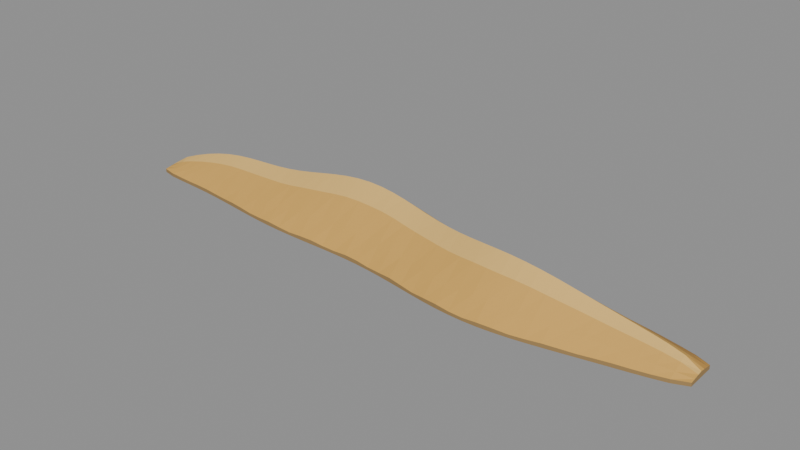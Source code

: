 # Source: linear-dune.blend  (saved by Blender 4.3.34; exported with 4.5.12 LTS)
import bpy
from mathutils import Matrix  # noqa: F401  (used for matrix-valued properties, if any)

bpy.ops.wm.read_factory_settings(use_empty=True)
scene = bpy.context.scene
scene.name = 'Scene'

# ---- collections
col_export = bpy.data.collections.new('EXPORT'); scene.collection.children.link(col_export)

# ---- materials (node trees are filled in below, after node groups)
mat_sand = bpy.data.materials.new('sand')
mat_sand.use_backface_culling = True
mat_sand.diffuse_color = (0.6724, 0.3813, 0.08228, 1.0)
mat_sand.roughness = 0.85
mat_light = bpy.data.materials.new('light')
mat_light.use_backface_culling = True
mat_light.diffuse_color = (0.7758, 0.491, 0.1413, 1.0)
mat_light.roughness = 0.85
mat_shade = bpy.data.materials.new('shade')
mat_shade.use_backface_culling = True
mat_shade.diffuse_color = (0.491, 0.2623, 0.05613, 1.0)
mat_shade.roughness = 0.85
mat_base = bpy.data.materials.new('base')
mat_base.use_backface_culling = True
mat_base.diffuse_color = (0.3467, 0.2159, 0.08022, 1.0)
mat_base.roughness = 0.85

# ---- material node trees
mat_sand.use_nodes = True; mat_sand.node_tree.nodes.clear()
_N = mat_sand.node_tree.nodes; _L = mat_sand.node_tree.links
n0 = _N.new('ShaderNodeBsdfPrincipled'); n0.name = 'Principled BSDF'; n0.location = (0, 0)
n0.inputs[0].default_value = (0.6724, 0.3813, 0.08228, 1.0)
n0.inputs[2].default_value = 0.85
n1 = _N.new('ShaderNodeOutputMaterial'); n1.name = 'Material Output'; n1.location = (0, 0)
_L.new(n0.outputs[0], n1.inputs[0])
n1.is_active_output = True
mat_light.use_nodes = True; mat_light.node_tree.nodes.clear()
_N = mat_light.node_tree.nodes; _L = mat_light.node_tree.links
n0 = _N.new('ShaderNodeBsdfPrincipled'); n0.name = 'Principled BSDF'; n0.location = (0, 0)
n0.inputs[0].default_value = (0.7758, 0.491, 0.1413, 1.0)
n0.inputs[2].default_value = 0.85
n1 = _N.new('ShaderNodeOutputMaterial'); n1.name = 'Material Output'; n1.location = (0, 0)
_L.new(n0.outputs[0], n1.inputs[0])
n1.is_active_output = True
mat_shade.use_nodes = True; mat_shade.node_tree.nodes.clear()
_N = mat_shade.node_tree.nodes; _L = mat_shade.node_tree.links
n0 = _N.new('ShaderNodeBsdfPrincipled'); n0.name = 'Principled BSDF'; n0.location = (0, 0)
n0.inputs[0].default_value = (0.491, 0.2623, 0.05613, 1.0)
n0.inputs[2].default_value = 0.85
n1 = _N.new('ShaderNodeOutputMaterial'); n1.name = 'Material Output'; n1.location = (0, 0)
_L.new(n0.outputs[0], n1.inputs[0])
n1.is_active_output = True
mat_base.use_nodes = True; mat_base.node_tree.nodes.clear()
_N = mat_base.node_tree.nodes; _L = mat_base.node_tree.links
n0 = _N.new('ShaderNodeBsdfPrincipled'); n0.name = 'Principled BSDF'; n0.location = (0, 0)
n0.inputs[0].default_value = (0.3467, 0.2159, 0.08022, 1.0)
n0.inputs[2].default_value = 0.85
n1 = _N.new('ShaderNodeOutputMaterial'); n1.name = 'Material Output'; n1.location = (0, 0)
_L.new(n0.outputs[0], n1.inputs[0])
n1.is_active_output = True

# ---- meshes
me_one_longitudinal_sinuous_two_flank_sand_ridge_mesh = bpy.data.meshes.new('one_longitudinal_sinuous_two_flank_sand_ridge-mesh')
me_one_longitudinal_sinuous_two_flank_sand_ridge_mesh.from_pydata([(-100.0, -6.726, 1.2), (-100.0, -5.226, 1.464), (-100.0, -3.226, 1.776), (-100.0, -1.726, 2.0), (-100.0, -0.02593, 1.746), (-100.0, 1.974, 1.432), (-100.0, 3.274, 1.2), (-95.24, -7.779, 1.219), (-95.24, -5.693, 2.454), (-95.24, -2.912, 3.949), (-95.24, -0.8263, 5.019), (-95.24, 1.538, 3.802), (-95.24, 4.319, 2.301), (-95.24, 6.126, 1.218), (-90.48, -8.124, 1.19), (-90.48, -5.674, 3.036), (-90.48, -2.408, 5.254), (-90.48, 0.04213, 6.814), (-90.48, 2.819, 5.022), (-90.48, 6.085, 2.852), (-90.48, 8.208, 1.189), (-85.71, -8.374, 1.148), (-85.71, -5.617, 3.577), (-85.71, -1.94, 6.317), (-85.71, 0.8173, 8.302), (-85.71, 3.942, 6.061), (-85.71, 7.619, 3.261), (-85.71, 10.01, 1.149), (-80.95, -8.65, 1.236), (-80.95, -5.619, 3.974), (-80.95, -1.578, 7.17), (-80.95, 1.453, 9.519), (-80.95, 4.887, 6.889), (-80.95, 8.929, 3.555), (-80.95, 11.56, 1.239), (-76.19, -9.008, 1.273), (-76.19, -5.729, 4.199), (-76.19, -1.357, 7.871), (-76.19, 1.922, 10.46), (-76.19, 5.638, 7.487), (-76.19, 10.01, 3.891), (-76.19, 12.85, 1.271), (-71.43, -9.466, 1.124), (-71.43, -5.96, 4.459), (-71.43, -1.284, 8.38), (-71.43, 2.222, 11.12), (-71.43, 6.196, 7.963), (-71.43, 10.87, 4.151), (-71.43, 13.91, 1.122), (-66.67, -10.01, 1.123), (-66.67, -6.298, 4.714), (-66.67, -1.344, 8.658), (-66.67, 2.372, 11.57), (-66.67, 6.584, 8.32), (-66.67, 11.54, 4.167), (-66.67, 14.76, 1.126), (-61.9, -10.62, 1.321), (-61.9, -6.712, 4.732), (-61.9, -1.5, 8.863), (-61.9, 2.409, 11.89), (-61.9, 6.839, 8.494), (-61.9, 12.05, 4.206), (-61.9, 15.44, 1.323), (-57.14, -11.24, 1.262), (-57.14, -7.155, 4.72), (-57.14, -1.707, 9.139), (-57.14, 2.38, 12.18), (-57.14, 7.011, 8.641), (-57.14, 12.46, 4.452), (-57.14, 16.0, 1.257), (-52.38, -11.83, 1.037), (-52.38, -7.578, 4.98), (-52.38, -1.913, 9.415), (-52.38, 2.336, 12.55), (-52.38, 7.151, 8.963), (-52.38, 12.82, 4.576), (-52.38, 16.5, 1.035), (-47.62, -12.33, 1.173), (-47.62, -7.936, 5.245), (-47.62, -2.074, 9.716), (-47.62, 2.323, 13.08), (-47.62, 7.306, 9.366), (-47.62, 13.17, 4.533), (-47.62, 16.98, 1.179), (-42.86, -12.73, 1.395), (-42.86, -8.197, 5.296), (-42.86, -2.156, 10.25), (-42.86, 2.374, 13.8), (-42.86, 7.508, 9.764), (-42.86, 13.55, 4.777), (-42.86, 17.48, 1.395), (-38.1, -12.99, 1.178), (-38.1, -8.345, 5.535), (-38.1, -2.145, 10.96), (-38.1, 2.505, 14.68), (-38.1, 7.775, 10.34), (-38.1, 13.97, 5.244), (-38.1, 18.0, 1.171), (-33.33, -13.14, 0.9896), (-33.33, -8.386, 6.072), (-33.33, -2.046, 11.61), (-33.33, 2.709, 15.63), (-33.33, 8.098, 11.1), (-33.33, 14.44, 5.42), (-33.33, 18.56, 0.9914), (-28.57, -13.19, 1.281), (-28.57, -8.348, 6.369), (-28.57, -1.886, 12.19), (-28.57, 2.961, 16.55), (-28.57, 8.454, 11.72), (-28.57, 14.92, 5.48), (-28.57, 19.12, 1.288), (-23.81, -13.2, 1.405), (-23.81, -8.272, 6.381), (-23.81, -1.706, 12.8), (-23.81, 3.218, 17.31), (-23.81, 8.798, 12.12), (-23.81, 15.36, 5.864), (-23.81, 19.63, 1.401), (-19.05, -13.2, 1.06), (-19.05, -8.211, 6.615), (-19.05, -1.561, 13.22), (-19.05, 3.426, 17.8), (-19.05, 9.079, 12.49), (-19.05, 15.73, 6.181), (-19.05, 20.05, 1.054), (-14.29, -13.26, 1.022), (-14.29, -8.22, 6.899), (-14.29, -1.505, 13.25), (-14.29, 3.532, 17.96), (-14.29, 9.24, 12.71), (-14.29, 15.96, 6.007), (-14.29, 20.32, 1.028), (-9.524, -13.42, 1.391), (-9.524, -8.35, 6.707), (-9.524, -1.587, 13.08), (-9.524, 3.485, 17.79), (-9.524, 9.233, 12.53), (-9.524, 16.0, 5.835), (-9.524, 20.39, 1.396), (-4.762, -13.73, 1.332), (-4.762, -8.634, 6.36), (-4.762, -1.843, 12.87), (-4.762, 3.25, 17.35), (-4.762, 9.022, 12.13), (-4.762, 15.81, 5.968), (-4.762, 20.23, 1.325), (0.0, -14.19, 0.9726), (0.0, -9.088, 6.353), (0.0, -2.288, 12.46), (0.0, 2.812, 16.75), (0.0, 8.592, 11.82), (0.0, 15.39, 5.849), (0.0, 19.81, 0.9692), (4.762, -14.8, 1.127), (4.762, -9.703, 6.296), (4.762, -2.913, 11.89), (4.762, 2.18, 16.11), (4.762, 7.952, 11.46), (4.762, 14.74, 5.389), (4.762, 19.16, 1.135), (9.524, -15.52, 1.444), (9.524, -10.45, 5.888), (9.524, -3.687, 11.51), (9.524, 1.384, 15.57), (9.524, 7.132, 10.98), (9.524, 13.89, 5.25), (9.524, 18.29, 1.445), (14.29, -16.31, 1.21), (14.29, -11.28, 5.684), (14.29, -4.56, 11.37), (14.29, 0.4769, 15.23), (14.29, 6.185, 10.7), (14.29, 12.9, 5.418), (14.29, 17.27, 1.202), (19.05, -17.1, 0.962), (19.05, -12.11, 5.895), (19.05, -5.464, 11.25), (19.05, -0.4768, 15.12), (19.05, 5.175, 10.74), (19.05, 11.83, 5.301), (19.05, 16.15, 0.9629), (23.81, -17.82, 1.25), (23.81, -12.89, 5.95), (23.81, -6.329, 11.23), (23.81, -1.405, 15.22), (23.81, 4.176, 10.82), (23.81, 10.74, 5.094), (23.81, 15.01, 1.258), (28.57, -18.39, 1.412), (28.57, -13.55, 5.786), (28.57, -7.085, 11.45), (28.57, -2.238, 15.45), (28.57, 3.254, 10.86), (28.57, 9.717, 5.301), (28.57, 13.92, 1.409), (33.33, -18.77, 1.101), (33.33, -14.01, 5.907), (33.33, -7.674, 11.71), (33.33, -2.919, 15.7), (33.33, 2.47, 11.05), (33.33, 8.81, 5.558), (33.33, 12.93, 1.094), (38.1, -18.91, 1.03), (38.1, -14.26, 6.164), (38.1, -8.058, 11.73), (38.1, -3.408, 15.83), (38.1, 1.862, 11.25), (38.1, 8.062, 5.42), (38.1, 12.09, 1.034), (42.86, -18.79, 1.331), (42.86, -14.26, 6.047), (42.86, -8.217, 11.62), (42.86, -3.687, 15.75), (42.86, 1.447, 11.14), (42.86, 7.488, 5.272), (42.86, 11.41, 1.336), (47.62, -18.42, 1.319), (47.62, -14.02, 5.756), (47.62, -8.16, 11.43), (47.62, -3.764, 15.37), (47.62, 1.219, 10.81), (47.62, 7.081, 5.354), (47.62, 10.89, 1.314), (52.38, -17.83, 1.058), (52.38, -13.58, 5.654), (52.38, -7.915, 10.97), (52.38, -3.666, 14.7), (52.38, 1.149, 10.41), (52.38, 6.814, 5.221), (52.38, 10.5, 1.055), (57.14, -17.06, 1.132), (57.14, -12.97, 5.461), (57.14, -7.526, 10.23), (57.14, -3.439, 13.77), (57.14, 1.192, 9.83), (57.14, 6.64, 4.773), (57.14, 10.18, 1.137), (61.9, -16.17, 1.334), (61.9, -12.26, 4.966), (61.9, -7.048, 9.426), (61.9, -3.139, 12.66), (61.9, 1.291, 9.011), (61.9, 6.503, 4.444), (61.9, 9.891, 1.335), (66.67, -15.21, 1.224), (66.67, -11.49, 4.514), (66.67, -6.537, 8.634), (66.67, -2.821, 11.48), (66.67, 1.39, 8.176), (66.67, 6.345, 4.249), (66.67, 9.566, 1.219), (71.43, -14.22, 1.092), (71.43, -10.72, 4.246), (71.43, -6.041, 7.785), (71.43, -2.535, 10.32), (71.43, 1.44, 7.438), (71.43, 6.115, 3.883), (71.43, 9.154, 1.092), (76.19, -13.24, 1.206), (76.19, -9.965, 3.905), (76.19, -5.593, 6.958), (76.19, -2.314, 9.229), (76.19, 1.402, 6.704), (76.19, 5.774, 3.464), (76.19, 8.616, 1.209), (80.95, -12.28, 1.272), (80.95, -9.248, 3.486), (80.95, -5.207, 6.252), (80.95, -2.176, 8.223), (80.95, 1.259, 5.975), (80.95, 5.3, 3.218), (80.95, 7.927, 1.272), (85.71, -11.31, 1.182), (85.71, -8.548, 3.172), (85.71, -4.871, 5.572), (85.71, -2.114, 7.247), (85.71, 1.011, 5.314), (85.71, 4.688, 2.992), (85.71, 7.077, 1.18), (90.48, -10.27, 1.167), (90.48, -7.819, 2.868), (90.48, -4.553, 4.79), (90.48, -2.103, 6.183), (90.48, 0.6732, 4.611), (90.48, 3.94, 2.644), (90.48, 6.063, 1.167), (95.24, -9.056, 1.21), (95.24, -6.97, 2.4), (95.24, -4.189, 3.798), (95.24, -2.104, 4.815), (95.24, 0.2604, 3.67), (95.24, 3.041, 2.233), (95.24, 4.849, 1.211), (100.0, -7.066, 1.2), (100.0, -5.566, 1.464), (100.0, -3.566, 1.776), (100.0, -2.066, 2.0), (100.0, -0.3659, 1.746), (100.0, 1.634, 1.432), (100.0, 2.934, 1.2), (-100.0, -6.726, 0.0), (-100.0, -5.226, 0.0), (-100.0, -3.226, 0.0), (-100.0, -1.726, 0.0), (-100.0, -0.02593, 0.0), (-100.0, 1.974, 0.0), (-100.0, 3.274, 0.0), (-95.24, 6.126, 0.0), (-90.48, 8.208, 0.0), (-85.71, 10.01, 0.0), (-80.95, 11.56, 0.0), (-76.19, 12.85, 0.0), (-71.43, 13.91, 0.0), (-66.67, 14.76, 0.0), (-61.9, 15.44, 0.0), (-57.14, 16.0, 0.0), (-52.38, 16.5, 0.0), (-47.62, 16.98, 0.0), (-42.86, 17.48, 0.0), (-38.1, 18.0, 0.0), (-33.33, 18.56, 0.0), (-28.57, 19.12, 0.0), (-23.81, 19.63, 0.0), (-19.05, 20.05, 0.0), (-14.29, 20.32, 0.0), (-9.524, 20.39, 0.0), (-4.762, 20.23, 0.0), (0.0, 19.81, 0.0), (4.762, 19.16, 0.0), (9.524, 18.29, 0.0), (14.29, 17.27, 0.0), (19.05, 16.15, 0.0), (23.81, 15.01, 0.0), (28.57, 13.92, 0.0), (33.33, 12.93, 0.0), (38.1, 12.09, 0.0), (42.86, 11.41, 0.0), (47.62, 10.89, 0.0), (52.38, 10.5, 0.0), (57.14, 10.18, 0.0), (61.9, 9.891, 0.0), (66.67, 9.566, 0.0), (71.43, 9.154, 0.0), (76.19, 8.616, 0.0), (80.95, 7.927, 0.0), (85.71, 7.077, 0.0), (90.48, 6.063, 0.0), (95.24, 4.849, 0.0), (100.0, 2.934, 0.0), (100.0, 1.634, 0.0), (100.0, -0.3659, 0.0), (100.0, -2.066, 0.0), (100.0, -3.566, 0.0), (100.0, -5.566, 0.0), (100.0, -7.066, 0.0), (95.24, -9.056, 0.0), (90.48, -10.27, 0.0), (85.71, -11.31, 0.0), (80.95, -12.28, 0.0), (76.19, -13.24, 0.0), (71.43, -14.22, 0.0), (66.67, -15.21, 0.0), (61.9, -16.17, 0.0), (57.14, -17.06, 0.0), (52.38, -17.83, 0.0), (47.62, -18.42, 0.0), (42.86, -18.79, 0.0), (38.1, -18.91, 0.0), (33.33, -18.77, 0.0), (28.57, -18.39, 0.0), (23.81, -17.82, 0.0), (19.05, -17.1, 0.0), (14.29, -16.31, 0.0), (9.524, -15.52, 0.0), (4.762, -14.8, 0.0), (0.0, -14.19, 0.0), (-4.762, -13.73, 0.0), (-9.524, -13.42, 0.0), (-14.29, -13.26, 0.0), (-19.05, -13.2, 0.0), (-23.81, -13.2, 0.0), (-28.57, -13.19, 0.0), (-33.33, -13.14, 0.0), (-38.1, -12.99, 0.0), (-42.86, -12.73, 0.0), (-47.62, -12.33, 0.0), (-52.38, -11.83, 0.0), (-57.14, -11.24, 0.0), (-61.9, -10.62, 0.0), (-66.67, -10.01, 0.0), (-71.43, -9.466, 0.0), (-76.19, -9.008, 0.0), (-80.95, -8.65, 0.0), (-85.71, -8.374, 0.0), (-90.48, -8.124, 0.0), (-95.24, -7.779, 0.0)], [], [(0, 8, 1), (0, 7, 8), (1, 9, 2), (1, 8, 9), (2, 10, 3), (2, 9, 10), (3, 11, 4), (3, 10, 11), (4, 12, 5), (4, 11, 12), (5, 13, 6), (5, 12, 13), (7, 15, 8), (7, 14, 15), (8, 16, 9), (8, 15, 16), (9, 17, 10), (9, 16, 17), (10, 18, 11), (10, 17, 18), (11, 19, 12), (11, 18, 19), (12, 20, 13), (12, 19, 20), (14, 22, 15), (14, 21, 22), (15, 23, 16), (15, 22, 23), (16, 24, 17), (16, 23, 24), (17, 25, 18), (17, 24, 25), (18, 26, 19), (18, 25, 26), (19, 27, 20), (19, 26, 27), (21, 29, 22), (21, 28, 29), (22, 30, 23), (22, 29, 30), (23, 31, 24), (23, 30, 31), (24, 32, 25), (24, 31, 32), (25, 33, 26), (25, 32, 33), (26, 34, 27), (26, 33, 34), (28, 36, 29), (28, 35, 36), (29, 37, 30), (29, 36, 37), (30, 38, 31), (30, 37, 38), (31, 39, 32), (31, 38, 39), (32, 40, 33), (32, 39, 40), (33, 41, 34), (33, 40, 41), (35, 43, 36), (35, 42, 43), (36, 44, 37), (36, 43, 44), (37, 45, 38), (37, 44, 45), (38, 46, 39), (38, 45, 46), (39, 47, 40), (39, 46, 47), (40, 48, 41), (40, 47, 48), (42, 50, 43), (42, 49, 50), (43, 51, 44), (43, 50, 51), (44, 52, 45), (44, 51, 52), (45, 53, 46), (45, 52, 53), (46, 54, 47), (46, 53, 54), (47, 55, 48), (47, 54, 55), (49, 57, 50), (49, 56, 57), (50, 58, 51), (50, 57, 58), (51, 59, 52), (51, 58, 59), (52, 60, 53), (52, 59, 60), (53, 61, 54), (53, 60, 61), (54, 62, 55), (54, 61, 62), (56, 64, 57), (56, 63, 64), (57, 65, 58), (57, 64, 65), (58, 66, 59), (58, 65, 66), (59, 67, 60), (59, 66, 67), (60, 68, 61), (60, 67, 68), (61, 69, 62), (61, 68, 69), (63, 71, 64), (63, 70, 71), (64, 72, 65), (64, 71, 72), (65, 73, 66), (65, 72, 73), (66, 74, 67), (66, 73, 74), (67, 75, 68), (67, 74, 75), (68, 76, 69), (68, 75, 76), (70, 78, 71), (70, 77, 78), (71, 79, 72), (71, 78, 79), (72, 80, 73), (72, 79, 80), (73, 81, 74), (73, 80, 81), (74, 82, 75), (74, 81, 82), (75, 83, 76), (75, 82, 83), (77, 85, 78), (77, 84, 85), (78, 86, 79), (78, 85, 86), (79, 87, 80), (79, 86, 87), (80, 88, 81), (80, 87, 88), (81, 89, 82), (81, 88, 89), (82, 90, 83), (82, 89, 90), (84, 92, 85), (84, 91, 92), (85, 93, 86), (85, 92, 93), (86, 94, 87), (86, 93, 94), (87, 95, 88), (87, 94, 95), (88, 96, 89), (88, 95, 96), (89, 97, 90), (89, 96, 97), (91, 99, 92), (91, 98, 99), (92, 100, 93), (92, 99, 100), (93, 101, 94), (93, 100, 101), (94, 102, 95), (94, 101, 102), (95, 103, 96), (95, 102, 103), (96, 104, 97), (96, 103, 104), (98, 106, 99), (98, 105, 106), (99, 107, 100), (99, 106, 107), (100, 108, 101), (100, 107, 108), (101, 109, 102), (101, 108, 109), (102, 110, 103), (102, 109, 110), (103, 111, 104), (103, 110, 111), (105, 113, 106), (105, 112, 113), (106, 114, 107), (106, 113, 114), (107, 115, 108), (107, 114, 115), (108, 116, 109), (108, 115, 116), (109, 117, 110), (109, 116, 117), (110, 118, 111), (110, 117, 118), (112, 120, 113), (112, 119, 120), (113, 121, 114), (113, 120, 121), (114, 122, 115), (114, 121, 122), (115, 123, 116), (115, 122, 123), (116, 124, 117), (116, 123, 124), (117, 125, 118), (117, 124, 125), (119, 127, 120), (119, 126, 127), (120, 128, 121), (120, 127, 128), (121, 129, 122), (121, 128, 129), (122, 130, 123), (122, 129, 130), (123, 131, 124), (123, 130, 131), (124, 132, 125), (124, 131, 132), (126, 134, 127), (126, 133, 134), (127, 135, 128), (127, 134, 135), (128, 136, 129), (128, 135, 136), (129, 137, 130), (129, 136, 137), (130, 138, 131), (130, 137, 138), (131, 139, 132), (131, 138, 139), (133, 141, 134), (133, 140, 141), (134, 142, 135), (134, 141, 142), (135, 143, 136), (135, 142, 143), (136, 144, 137), (136, 143, 144), (137, 145, 138), (137, 144, 145), (138, 146, 139), (138, 145, 146), (140, 148, 141), (140, 147, 148), (141, 149, 142), (141, 148, 149), (142, 150, 143), (142, 149, 150), (143, 151, 144), (143, 150, 151), (144, 152, 145), (144, 151, 152), (145, 153, 146), (145, 152, 153), (147, 155, 148), (147, 154, 155), (148, 156, 149), (148, 155, 156), (149, 157, 150), (149, 156, 157), (150, 158, 151), (150, 157, 158), (151, 159, 152), (151, 158, 159), (152, 160, 153), (152, 159, 160), (154, 162, 155), (154, 161, 162), (155, 163, 156), (155, 162, 163), (156, 164, 157), (156, 163, 164), (157, 165, 158), (157, 164, 165), (158, 166, 159), (158, 165, 166), (159, 167, 160), (159, 166, 167), (161, 169, 162), (161, 168, 169), (162, 170, 163), (162, 169, 170), (163, 171, 164), (163, 170, 171), (164, 172, 165), (164, 171, 172), (165, 173, 166), (165, 172, 173), (166, 174, 167), (166, 173, 174), (168, 176, 169), (168, 175, 176), (169, 177, 170), (169, 176, 177), (170, 178, 171), (170, 177, 178), (171, 179, 172), (171, 178, 179), (172, 180, 173), (172, 179, 180), (173, 181, 174), (173, 180, 181), (175, 183, 176), (175, 182, 183), (176, 184, 177), (176, 183, 184), (177, 185, 178), (177, 184, 185), (178, 186, 179), (178, 185, 186), (179, 187, 180), (179, 186, 187), (180, 188, 181), (180, 187, 188), (182, 190, 183), (182, 189, 190), (183, 191, 184), (183, 190, 191), (184, 192, 185), (184, 191, 192), (185, 193, 186), (185, 192, 193), (186, 194, 187), (186, 193, 194), (187, 195, 188), (187, 194, 195), (189, 197, 190), (189, 196, 197), (190, 198, 191), (190, 197, 198), (191, 199, 192), (191, 198, 199), (192, 200, 193), (192, 199, 200), (193, 201, 194), (193, 200, 201), (194, 202, 195), (194, 201, 202), (196, 204, 197), (196, 203, 204), (197, 205, 198), (197, 204, 205), (198, 206, 199), (198, 205, 206), (199, 207, 200), (199, 206, 207), (200, 208, 201), (200, 207, 208), (201, 209, 202), (201, 208, 209), (203, 211, 204), (203, 210, 211), (204, 212, 205), (204, 211, 212), (205, 213, 206), (205, 212, 213), (206, 214, 207), (206, 213, 214), (207, 215, 208), (207, 214, 215), (208, 216, 209), (208, 215, 216), (210, 218, 211), (210, 217, 218), (211, 219, 212), (211, 218, 219), (212, 220, 213), (212, 219, 220), (213, 221, 214), (213, 220, 221), (214, 222, 215), (214, 221, 222), (215, 223, 216), (215, 222, 223), (217, 225, 218), (217, 224, 225), (218, 226, 219), (218, 225, 226), (219, 227, 220), (219, 226, 227), (220, 228, 221), (220, 227, 228), (221, 229, 222), (221, 228, 229), (222, 230, 223), (222, 229, 230), (224, 232, 225), (224, 231, 232), (225, 233, 226), (225, 232, 233), (226, 234, 227), (226, 233, 234), (227, 235, 228), (227, 234, 235), (228, 236, 229), (228, 235, 236), (229, 237, 230), (229, 236, 237), (231, 239, 232), (231, 238, 239), (232, 240, 233), (232, 239, 240), (233, 241, 234), (233, 240, 241), (234, 242, 235), (234, 241, 242), (235, 243, 236), (235, 242, 243), (236, 244, 237), (236, 243, 244), (238, 246, 239), (238, 245, 246), (239, 247, 240), (239, 246, 247), (240, 248, 241), (240, 247, 248), (241, 249, 242), (241, 248, 249), (242, 250, 243), (242, 249, 250), (243, 251, 244), (243, 250, 251), (245, 253, 246), (245, 252, 253), (246, 254, 247), (246, 253, 254), (247, 255, 248), (247, 254, 255), (248, 256, 249), (248, 255, 256), (249, 257, 250), (249, 256, 257), (250, 258, 251), (250, 257, 258), (252, 260, 253), (252, 259, 260), (253, 261, 254), (253, 260, 261), (254, 262, 255), (254, 261, 262), (255, 263, 256), (255, 262, 263), (256, 264, 257), (256, 263, 264), (257, 265, 258), (257, 264, 265), (259, 267, 260), (259, 266, 267), (260, 268, 261), (260, 267, 268), (261, 269, 262), (261, 268, 269), (262, 270, 263), (262, 269, 270), (263, 271, 264), (263, 270, 271), (264, 272, 265), (264, 271, 272), (266, 274, 267), (266, 273, 274), (267, 275, 268), (267, 274, 275), (268, 276, 269), (268, 275, 276), (269, 277, 270), (269, 276, 277), (270, 278, 271), (270, 277, 278), (271, 279, 272), (271, 278, 279), (273, 281, 274), (273, 280, 281), (274, 282, 275), (274, 281, 282), (275, 283, 276), (275, 282, 283), (276, 284, 277), (276, 283, 284), (277, 285, 278), (277, 284, 285), (278, 286, 279), (278, 285, 286), (280, 288, 281), (280, 287, 288), (281, 289, 282), (281, 288, 289), (282, 290, 283), (282, 289, 290), (283, 291, 284), (283, 290, 291), (284, 292, 285), (284, 291, 292), (285, 293, 286), (285, 292, 293), (287, 295, 288), (287, 294, 295), (288, 296, 289), (288, 295, 296), (289, 297, 290), (289, 296, 297), (290, 298, 291), (290, 297, 298), (291, 299, 292), (291, 298, 299), (292, 300, 293), (292, 299, 300), (0, 1, 302, 301), (1, 2, 303, 302), (2, 3, 304, 303), (3, 4, 305, 304), (4, 5, 306, 305), (5, 6, 307, 306), (6, 13, 308, 307), (13, 20, 309, 308), (20, 27, 310, 309), (27, 34, 311, 310), (34, 41, 312, 311), (41, 48, 313, 312), (48, 55, 314, 313), (55, 62, 315, 314), (62, 69, 316, 315), (69, 76, 317, 316), (76, 83, 318, 317), (83, 90, 319, 318), (90, 97, 320, 319), (97, 104, 321, 320), (104, 111, 322, 321), (111, 118, 323, 322), (118, 125, 324, 323), (125, 132, 325, 324), (132, 139, 326, 325), (139, 146, 327, 326), (146, 153, 328, 327), (153, 160, 329, 328), (160, 167, 330, 329), (167, 174, 331, 330), (174, 181, 332, 331), (181, 188, 333, 332), (188, 195, 334, 333), (195, 202, 335, 334), (202, 209, 336, 335), (209, 216, 337, 336), (216, 223, 338, 337), (223, 230, 339, 338), (230, 237, 340, 339), (237, 244, 341, 340), (244, 251, 342, 341), (251, 258, 343, 342), (258, 265, 344, 343), (265, 272, 345, 344), (272, 279, 346, 345), (279, 286, 347, 346), (286, 293, 348, 347), (293, 300, 349, 348), (300, 299, 350, 349), (299, 298, 351, 350), (298, 297, 352, 351), (297, 296, 353, 352), (296, 295, 354, 353), (295, 294, 355, 354), (294, 287, 356, 355), (287, 280, 357, 356), (280, 273, 358, 357), (273, 266, 359, 358), (266, 259, 360, 359), (259, 252, 361, 360), (252, 245, 362, 361), (245, 238, 363, 362), (238, 231, 364, 363), (231, 224, 365, 364), (224, 217, 366, 365), (217, 210, 367, 366), (210, 203, 368, 367), (203, 196, 369, 368), (196, 189, 370, 369), (189, 182, 371, 370), (182, 175, 372, 371), (175, 168, 373, 372), (168, 161, 374, 373), (161, 154, 375, 374), (154, 147, 376, 375), (147, 140, 377, 376), (140, 133, 378, 377), (133, 126, 379, 378), (126, 119, 380, 379), (119, 112, 381, 380), (112, 105, 382, 381), (105, 98, 383, 382), (98, 91, 384, 383), (91, 84, 385, 384), (84, 77, 386, 385), (77, 70, 387, 386), (70, 63, 388, 387), (63, 56, 389, 388), (56, 49, 390, 389), (49, 42, 391, 390), (42, 35, 392, 391), (35, 28, 393, 392), (28, 21, 394, 393), (21, 14, 395, 394), (14, 7, 396, 395), (7, 0, 301, 396), (396, 301, 302, 303, 304, 305, 306, 307, 308, 309, 310, 311, 312, 313, 314, 315, 316, 317, 318, 319, 320, 321, 322, 323, 324, 325, 326, 327, 328, 329, 330, 331, 332, 333, 334, 335, 336, 337, 338, 339, 340, 341, 342, 343, 344, 345, 346, 347, 348, 349, 350, 351, 352, 353, 354, 355, 356, 357, 358, 359, 360, 361, 362, 363, 364, 365, 366, 367, 368, 369, 370, 371, 372, 373, 374, 375, 376, 377, 378, 379, 380, 381, 382, 383, 384, 385, 386, 387, 388, 389, 390, 391, 392, 393, 394, 395)])
me_one_longitudinal_sinuous_two_flank_sand_ridge_mesh.polygons.foreach_set('material_index', [0, 0, 0, 0, 1, 1, 0, 0, 2, 2, 2, 2, 0, 0, 0, 0, 1, 1, 0, 0, 2, 2, 2, 2, 0, 0, 0, 0, 1, 1, 0, 0, 2, 2, 2, 2, 0, 0, 0, 0, 1, 1, 0, 0, 2, 2, 2, 2, 0, 0, 0, 0, 1, 1, 0, 0, 2, 2, 2, 2, 0, 0, 0, 0, 1, 1, 0, 0, 2, 2, 2, 2, 0, 0, 0, 0, 1, 1, 0, 0, 2, 2, 2, 2, 0, 0, 0, 0, 1, 1, 0, 0, 2, 2, 2, 2, 0, 0, 0, 0, 1, 1, 0, 0, 2, 2, 2, 2, 0, 0, 0, 0, 1, 1, 0, 0, 2, 2, 2, 2, 0, 0, 0, 0, 1, 1, 0, 0, 2, 2, 2, 2, 0, 0, 0, 0, 1, 1, 0, 0, 2, 2, 2, 2, 0, 0, 0, 0, 1, 1, 0, 0, 2, 2, 2, 2, 0, 0, 0, 0, 1, 1, 0, 0, 2, 2, 2, 2, 0, 0, 0, 0, 1, 1, 0, 0, 2, 2, 2, 2, 0, 0, 0, 0, 1, 1, 0, 0, 2, 2, 2, 2, 0, 0, 0, 0, 1, 1, 0, 0, 2, 2, 2, 2, 0, 0, 0, 0, 1, 1, 0, 0, 2, 2, 2, 2, 0, 0, 0, 0, 1, 1, 0, 0, 2, 2, 2, 2, 0, 0, 0, 0, 1, 1, 0, 0, 2, 2, 2, 2, 0, 0, 0, 0, 1, 1, 0, 0, 2, 2, 2, 2, 0, 0, 0, 0, 1, 1, 0, 0, 2, 2, 2, 2, 0, 0, 0, 0, 1, 1, 0, 0, 2, 2, 2, 2, 0, 0, 0, 0, 1, 1, 0, 0, 2, 2, 2, 2, 0, 0, 0, 0, 1, 1, 0, 0, 2, 2, 2, 2, 0, 0, 0, 0, 1, 1, 0, 0, 2, 2, 2, 2, 0, 0, 0, 0, 1, 1, 0, 0, 2, 2, 2, 2, 0, 0, 0, 0, 1, 1, 0, 0, 2, 2, 2, 2, 0, 0, 0, 0, 1, 1, 0, 0, 2, 2, 2, 2, 0, 0, 0, 0, 1, 1, 0, 0, 2, 2, 2, 2, 0, 0, 0, 0, 1, 1, 0, 0, 2, 2, 2, 2, 0, 0, 0, 0, 1, 1, 0, 0, 2, 2, 2, 2, 0, 0, 0, 0, 1, 1, 0, 0, 2, 2, 2, 2, 0, 0, 0, 0, 1, 1, 0, 0, 2, 2, 2, 2, 0, 0, 0, 0, 1, 1, 0, 0, 2, 2, 2, 2, 0, 0, 0, 0, 1, 1, 0, 0, 2, 2, 2, 2, 0, 0, 0, 0, 1, 1, 0, 0, 2, 2, 2, 2, 0, 0, 0, 0, 1, 1, 0, 0, 2, 2, 2, 2, 0, 0, 0, 0, 1, 1, 0, 0, 2, 2, 2, 2, 0, 0, 0, 0, 1, 1, 0, 0, 2, 2, 2, 2, 0, 0, 0, 0, 1, 1, 0, 0, 2, 2, 2, 2, 0, 0, 0, 0, 1, 1, 0, 0, 2, 2, 2, 2, 3, 3, 3, 3, 3, 3, 3, 3, 3, 3, 3, 3, 3, 3, 3, 3, 3, 3, 3, 3, 3, 3, 3, 3, 3, 3, 3, 3, 3, 3, 3, 3, 3, 3, 3, 3, 3, 3, 3, 3, 3, 3, 3, 3, 3, 3, 3, 3, 3, 3, 3, 3, 3, 3, 3, 3, 3, 3, 3, 3, 3, 3, 3, 3, 3, 3, 3, 3, 3, 3, 3, 3, 3, 3, 3, 3, 3, 3, 3, 3, 3, 3, 3, 3, 3, 3, 3, 3, 3, 3, 3, 3, 3, 3, 3, 3, 3])
me_one_longitudinal_sinuous_two_flank_sand_ridge_mesh.materials.append(mat_sand)
me_one_longitudinal_sinuous_two_flank_sand_ridge_mesh.materials.append(mat_light)
me_one_longitudinal_sinuous_two_flank_sand_ridge_mesh.materials.append(mat_shade)
me_one_longitudinal_sinuous_two_flank_sand_ridge_mesh.materials.append(mat_base)
me_one_longitudinal_sinuous_two_flank_sand_ridge_mesh.update()

# ---- objects
ob_linear_dune = bpy.data.objects.new('linear-dune', None)
ob_one_longitudinal_sinuous_two_flank_sand_ridge = bpy.data.objects.new('one_longitudinal_sinuous_two_flank_sand_ridge', me_one_longitudinal_sinuous_two_flank_sand_ridge_mesh)

# ---- transforms, parenting, visibility, modifiers, constraints
ob_linear_dune.location = (0.0, 0.0, 0.0)
ob_one_longitudinal_sinuous_two_flank_sand_ridge.parent = ob_linear_dune
ob_one_longitudinal_sinuous_two_flank_sand_ridge.location = (0.0, -0.7418, 0.0)

# ---- collection membership
col_export.objects.link(ob_linear_dune)
col_export.objects.link(ob_one_longitudinal_sinuous_two_flank_sand_ridge)

# ---- scene / render settings (as saved in the file)
scene.frame_start = 1; scene.frame_end = 250; scene.frame_set(1)
scene.render.engine = 'BLENDER_EEVEE_NEXT'
bpy.context.view_layer.update()

# ---- added for rendering (the .blend has no active camera and no usable light): camera, sun + grey world if the file has none
cam_auto = bpy.data.cameras.new('AutoCamera')
cam_auto.lens = 50.0
cam_auto.sensor_width = 36.0
cam_auto.clip_end = 3322.44
ob_auto_camera = bpy.data.objects.new('AutoCamera', cam_auto)
scene.collection.objects.link(ob_auto_camera)
ob_auto_camera.location = (189.314, -227.176, 160.43)
ob_auto_camera.rotation_euler = (1.09748, -7.21219e-08, 0.694738)
scene.camera = ob_auto_camera
light_auto_sun = bpy.data.lights.new('AutoSun', 'SUN')
light_auto_sun.energy = 3.0
light_auto_sun.angle = 0.0523599
ob_auto_sun = bpy.data.objects.new('AutoSun', light_auto_sun)
scene.collection.objects.link(ob_auto_sun)
ob_auto_sun.rotation_euler = (0.872665, 0.174533, 0.523599)
if scene.world is None:
    world_auto = bpy.data.worlds.new('AutoWorld')
    world_auto.color = (0.3, 0.3, 0.3)
    scene.world = world_auto
bpy.context.view_layer.update()
